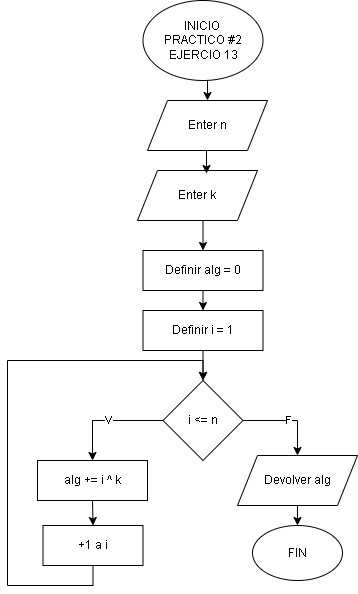

The diagram above was exported from draw.io. Its source (the exported page's mxGraphModel, read from the mxfile embedded in the PNG):
<mxGraphModel dx="1434" dy="780" grid="1" gridSize="10" guides="1" tooltips="1" connect="1" arrows="1" fold="1" page="1" pageScale="1" pageWidth="827" pageHeight="1169" math="0" shadow="0">
  <root>
    <mxCell id="0" />
    <mxCell id="1" parent="0" />
    <mxCell id="4mZovCddXX32TFtKimJk-291" style="edgeStyle=orthogonalEdgeStyle;rounded=0;orthogonalLoop=1;jettySize=auto;html=1;exitX=0.5;exitY=1;exitDx=0;exitDy=0;entryX=0.5;entryY=0;entryDx=0;entryDy=0;" edge="1" parent="1" source="8Z5KYWjP1RI4o8_INC1V-1" target="4mZovCddXX32TFtKimJk-289">
      <mxGeometry relative="1" as="geometry" />
    </mxCell>
    <mxCell id="8Z5KYWjP1RI4o8_INC1V-1" value="INICIO&amp;nbsp;&lt;div&gt;PRACTICO #2&lt;br&gt;&lt;div&gt;EJERCIO 13&lt;/div&gt;&lt;/div&gt;" style="ellipse;whiteSpace=wrap;html=1;fontFamily=Helvetica;" parent="1" vertex="1">
      <mxGeometry x="385.5" y="20" width="120" height="80" as="geometry" />
    </mxCell>
    <mxCell id="4mZovCddXX32TFtKimJk-289" value="Enter n" style="shape=parallelogram;perimeter=parallelogramPerimeter;whiteSpace=wrap;html=1;fixedSize=1;" vertex="1" parent="1">
      <mxGeometry x="390" y="120" width="120" height="50" as="geometry" />
    </mxCell>
    <mxCell id="4mZovCddXX32TFtKimJk-294" style="edgeStyle=orthogonalEdgeStyle;rounded=0;orthogonalLoop=1;jettySize=auto;html=1;exitX=0.5;exitY=1;exitDx=0;exitDy=0;entryX=0.5;entryY=0;entryDx=0;entryDy=0;" edge="1" parent="1" source="4mZovCddXX32TFtKimJk-290" target="4mZovCddXX32TFtKimJk-293">
      <mxGeometry relative="1" as="geometry" />
    </mxCell>
    <mxCell id="4mZovCddXX32TFtKimJk-290" value="Enter k" style="shape=parallelogram;perimeter=parallelogramPerimeter;whiteSpace=wrap;html=1;fixedSize=1;" vertex="1" parent="1">
      <mxGeometry x="380" y="190" width="120" height="50" as="geometry" />
    </mxCell>
    <mxCell id="4mZovCddXX32TFtKimJk-292" style="edgeStyle=orthogonalEdgeStyle;rounded=0;orthogonalLoop=1;jettySize=auto;html=1;exitX=0.5;exitY=1;exitDx=0;exitDy=0;entryX=0.575;entryY=0.06;entryDx=0;entryDy=0;entryPerimeter=0;" edge="1" parent="1" source="4mZovCddXX32TFtKimJk-289" target="4mZovCddXX32TFtKimJk-290">
      <mxGeometry relative="1" as="geometry" />
    </mxCell>
    <mxCell id="4mZovCddXX32TFtKimJk-296" style="edgeStyle=orthogonalEdgeStyle;rounded=0;orthogonalLoop=1;jettySize=auto;html=1;exitX=0.5;exitY=1;exitDx=0;exitDy=0;entryX=0.5;entryY=0;entryDx=0;entryDy=0;" edge="1" parent="1" source="4mZovCddXX32TFtKimJk-293" target="4mZovCddXX32TFtKimJk-295">
      <mxGeometry relative="1" as="geometry" />
    </mxCell>
    <mxCell id="4mZovCddXX32TFtKimJk-293" value="Definir alg = 0" style="rounded=0;whiteSpace=wrap;html=1;" vertex="1" parent="1">
      <mxGeometry x="385.5" y="270" width="120" height="40" as="geometry" />
    </mxCell>
    <mxCell id="4mZovCddXX32TFtKimJk-298" style="edgeStyle=orthogonalEdgeStyle;rounded=0;orthogonalLoop=1;jettySize=auto;html=1;exitX=0.5;exitY=1;exitDx=0;exitDy=0;entryX=0.5;entryY=0;entryDx=0;entryDy=0;" edge="1" parent="1" source="4mZovCddXX32TFtKimJk-295" target="4mZovCddXX32TFtKimJk-297">
      <mxGeometry relative="1" as="geometry" />
    </mxCell>
    <mxCell id="4mZovCddXX32TFtKimJk-295" value="Definir i = 1" style="rounded=0;whiteSpace=wrap;html=1;" vertex="1" parent="1">
      <mxGeometry x="385.5" y="330" width="120" height="40" as="geometry" />
    </mxCell>
    <mxCell id="4mZovCddXX32TFtKimJk-300" value="V" style="edgeStyle=orthogonalEdgeStyle;rounded=0;orthogonalLoop=1;jettySize=auto;html=1;exitX=0;exitY=0.5;exitDx=0;exitDy=0;entryX=0.5;entryY=0;entryDx=0;entryDy=0;" edge="1" parent="1" source="4mZovCddXX32TFtKimJk-297" target="4mZovCddXX32TFtKimJk-299">
      <mxGeometry relative="1" as="geometry" />
    </mxCell>
    <mxCell id="4mZovCddXX32TFtKimJk-305" value="F" style="edgeStyle=orthogonalEdgeStyle;rounded=0;orthogonalLoop=1;jettySize=auto;html=1;exitX=1;exitY=0.5;exitDx=0;exitDy=0;entryX=0.5;entryY=0;entryDx=0;entryDy=0;" edge="1" parent="1" source="4mZovCddXX32TFtKimJk-297" target="4mZovCddXX32TFtKimJk-304">
      <mxGeometry relative="1" as="geometry" />
    </mxCell>
    <mxCell id="4mZovCddXX32TFtKimJk-297" value="i &amp;lt;= n" style="rhombus;whiteSpace=wrap;html=1;" vertex="1" parent="1">
      <mxGeometry x="405.5" y="400" width="80" height="80" as="geometry" />
    </mxCell>
    <mxCell id="4mZovCddXX32TFtKimJk-302" style="edgeStyle=orthogonalEdgeStyle;rounded=0;orthogonalLoop=1;jettySize=auto;html=1;exitX=0.5;exitY=1;exitDx=0;exitDy=0;entryX=0.5;entryY=0;entryDx=0;entryDy=0;" edge="1" parent="1" source="4mZovCddXX32TFtKimJk-299" target="4mZovCddXX32TFtKimJk-301">
      <mxGeometry relative="1" as="geometry" />
    </mxCell>
    <mxCell id="4mZovCddXX32TFtKimJk-299" value="alg += i ^ k" style="rounded=0;whiteSpace=wrap;html=1;" vertex="1" parent="1">
      <mxGeometry x="280" y="480" width="110" height="40" as="geometry" />
    </mxCell>
    <mxCell id="4mZovCddXX32TFtKimJk-303" style="edgeStyle=orthogonalEdgeStyle;rounded=0;orthogonalLoop=1;jettySize=auto;html=1;exitX=0.5;exitY=1;exitDx=0;exitDy=0;entryX=0.5;entryY=0;entryDx=0;entryDy=0;" edge="1" parent="1" source="4mZovCddXX32TFtKimJk-301" target="4mZovCddXX32TFtKimJk-297">
      <mxGeometry relative="1" as="geometry">
        <Array as="points">
          <mxPoint x="336" y="605" />
          <mxPoint x="250" y="605" />
          <mxPoint x="250" y="380" />
          <mxPoint x="446" y="380" />
        </Array>
      </mxGeometry>
    </mxCell>
    <mxCell id="4mZovCddXX32TFtKimJk-301" value="+1 a i" style="rounded=0;whiteSpace=wrap;html=1;" vertex="1" parent="1">
      <mxGeometry x="285.5" y="545" width="100" height="40" as="geometry" />
    </mxCell>
    <mxCell id="4mZovCddXX32TFtKimJk-308" style="edgeStyle=orthogonalEdgeStyle;rounded=0;orthogonalLoop=1;jettySize=auto;html=1;exitX=0.5;exitY=1;exitDx=0;exitDy=0;entryX=0.5;entryY=0;entryDx=0;entryDy=0;" edge="1" parent="1" source="4mZovCddXX32TFtKimJk-304" target="4mZovCddXX32TFtKimJk-306">
      <mxGeometry relative="1" as="geometry" />
    </mxCell>
    <mxCell id="4mZovCddXX32TFtKimJk-304" value="Devolver alg" style="shape=parallelogram;perimeter=parallelogramPerimeter;whiteSpace=wrap;html=1;fixedSize=1;" vertex="1" parent="1">
      <mxGeometry x="480" y="475" width="120" height="50" as="geometry" />
    </mxCell>
    <mxCell id="4mZovCddXX32TFtKimJk-306" value="FIN" style="ellipse;whiteSpace=wrap;html=1;" vertex="1" parent="1">
      <mxGeometry x="495" y="545" width="90" height="55" as="geometry" />
    </mxCell>
  </root>
</mxGraphModel>